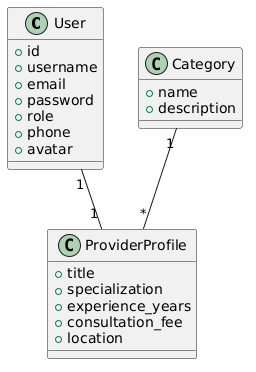

The diagram above was rendered by PlantUML. Its source (embedded in the PNG):
@startuml
class User {
  +id
  +username
  +email
  +password
  +role
  +phone
  +avatar
}

class ProviderProfile {
  +title
  +specialization
  +experience_years
  +consultation_fee
  +location
}

class Category {
  +name
  +description
}

User "1" -- "1" ProviderProfile
Category "1" -- "*" ProviderProfile
@enduml